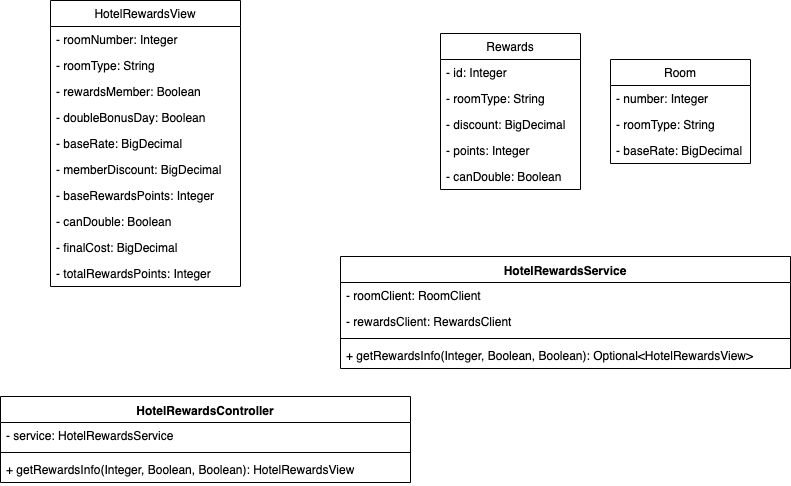

The diagram above was exported from draw.io. Its source (the exported page's mxGraphModel, read from the mxfile embedded in the PNG):
<mxGraphModel dx="832" dy="649" grid="1" gridSize="10" guides="1" tooltips="1" connect="1" arrows="1" fold="1" page="1" pageScale="1" pageWidth="850" pageHeight="1100" math="0" shadow="0">
  <root>
    <mxCell id="0" />
    <mxCell id="1" parent="0" />
    <mxCell id="rtxEoUIIyHHzk_Aui-O0-5" value="HotelRewardsView" style="swimlane;fontStyle=0;childLayout=stackLayout;horizontal=1;startSize=26;fillColor=none;horizontalStack=0;resizeParent=1;resizeParentMax=0;resizeLast=0;collapsible=1;marginBottom=0;" vertex="1" parent="1">
      <mxGeometry x="90" y="80" width="190" height="286" as="geometry" />
    </mxCell>
    <mxCell id="rtxEoUIIyHHzk_Aui-O0-6" value="- roomNumber: Integer" style="text;strokeColor=none;fillColor=none;align=left;verticalAlign=top;spacingLeft=4;spacingRight=4;overflow=hidden;rotatable=0;points=[[0,0.5],[1,0.5]];portConstraint=eastwest;" vertex="1" parent="rtxEoUIIyHHzk_Aui-O0-5">
      <mxGeometry y="26" width="190" height="26" as="geometry" />
    </mxCell>
    <mxCell id="rtxEoUIIyHHzk_Aui-O0-7" value="- roomType: String" style="text;strokeColor=none;fillColor=none;align=left;verticalAlign=top;spacingLeft=4;spacingRight=4;overflow=hidden;rotatable=0;points=[[0,0.5],[1,0.5]];portConstraint=eastwest;" vertex="1" parent="rtxEoUIIyHHzk_Aui-O0-5">
      <mxGeometry y="52" width="190" height="26" as="geometry" />
    </mxCell>
    <mxCell id="rtxEoUIIyHHzk_Aui-O0-8" value="- rewardsMember: Boolean" style="text;strokeColor=none;fillColor=none;align=left;verticalAlign=top;spacingLeft=4;spacingRight=4;overflow=hidden;rotatable=0;points=[[0,0.5],[1,0.5]];portConstraint=eastwest;" vertex="1" parent="rtxEoUIIyHHzk_Aui-O0-5">
      <mxGeometry y="78" width="190" height="26" as="geometry" />
    </mxCell>
    <mxCell id="rtxEoUIIyHHzk_Aui-O0-9" value="- doubleBonusDay: Boolean" style="text;strokeColor=none;fillColor=none;align=left;verticalAlign=top;spacingLeft=4;spacingRight=4;overflow=hidden;rotatable=0;points=[[0,0.5],[1,0.5]];portConstraint=eastwest;" vertex="1" parent="rtxEoUIIyHHzk_Aui-O0-5">
      <mxGeometry y="104" width="190" height="26" as="geometry" />
    </mxCell>
    <mxCell id="rtxEoUIIyHHzk_Aui-O0-10" value="- baseRate: BigDecimal" style="text;strokeColor=none;fillColor=none;align=left;verticalAlign=top;spacingLeft=4;spacingRight=4;overflow=hidden;rotatable=0;points=[[0,0.5],[1,0.5]];portConstraint=eastwest;" vertex="1" parent="rtxEoUIIyHHzk_Aui-O0-5">
      <mxGeometry y="130" width="190" height="26" as="geometry" />
    </mxCell>
    <mxCell id="rtxEoUIIyHHzk_Aui-O0-11" value="- memberDiscount: BigDecimal" style="text;strokeColor=none;fillColor=none;align=left;verticalAlign=top;spacingLeft=4;spacingRight=4;overflow=hidden;rotatable=0;points=[[0,0.5],[1,0.5]];portConstraint=eastwest;" vertex="1" parent="rtxEoUIIyHHzk_Aui-O0-5">
      <mxGeometry y="156" width="190" height="26" as="geometry" />
    </mxCell>
    <mxCell id="rtxEoUIIyHHzk_Aui-O0-12" value="- baseRewardsPoints: Integer" style="text;strokeColor=none;fillColor=none;align=left;verticalAlign=top;spacingLeft=4;spacingRight=4;overflow=hidden;rotatable=0;points=[[0,0.5],[1,0.5]];portConstraint=eastwest;" vertex="1" parent="rtxEoUIIyHHzk_Aui-O0-5">
      <mxGeometry y="182" width="190" height="26" as="geometry" />
    </mxCell>
    <mxCell id="rtxEoUIIyHHzk_Aui-O0-13" value="- canDouble: Boolean" style="text;strokeColor=none;fillColor=none;align=left;verticalAlign=top;spacingLeft=4;spacingRight=4;overflow=hidden;rotatable=0;points=[[0,0.5],[1,0.5]];portConstraint=eastwest;" vertex="1" parent="rtxEoUIIyHHzk_Aui-O0-5">
      <mxGeometry y="208" width="190" height="26" as="geometry" />
    </mxCell>
    <mxCell id="rtxEoUIIyHHzk_Aui-O0-14" value="- finalCost: BigDecimal" style="text;strokeColor=none;fillColor=none;align=left;verticalAlign=top;spacingLeft=4;spacingRight=4;overflow=hidden;rotatable=0;points=[[0,0.5],[1,0.5]];portConstraint=eastwest;" vertex="1" parent="rtxEoUIIyHHzk_Aui-O0-5">
      <mxGeometry y="234" width="190" height="26" as="geometry" />
    </mxCell>
    <mxCell id="rtxEoUIIyHHzk_Aui-O0-15" value="- totalRewardsPoints: Integer" style="text;strokeColor=none;fillColor=none;align=left;verticalAlign=top;spacingLeft=4;spacingRight=4;overflow=hidden;rotatable=0;points=[[0,0.5],[1,0.5]];portConstraint=eastwest;" vertex="1" parent="rtxEoUIIyHHzk_Aui-O0-5">
      <mxGeometry y="260" width="190" height="26" as="geometry" />
    </mxCell>
    <mxCell id="rtxEoUIIyHHzk_Aui-O0-16" value="Rewards" style="swimlane;fontStyle=0;childLayout=stackLayout;horizontal=1;startSize=26;fillColor=none;horizontalStack=0;resizeParent=1;resizeParentMax=0;resizeLast=0;collapsible=1;marginBottom=0;" vertex="1" parent="1">
      <mxGeometry x="480" y="113" width="140" height="156" as="geometry" />
    </mxCell>
    <mxCell id="rtxEoUIIyHHzk_Aui-O0-17" value="- id: Integer" style="text;strokeColor=none;fillColor=none;align=left;verticalAlign=top;spacingLeft=4;spacingRight=4;overflow=hidden;rotatable=0;points=[[0,0.5],[1,0.5]];portConstraint=eastwest;" vertex="1" parent="rtxEoUIIyHHzk_Aui-O0-16">
      <mxGeometry y="26" width="140" height="26" as="geometry" />
    </mxCell>
    <mxCell id="rtxEoUIIyHHzk_Aui-O0-18" value="- roomType: String" style="text;strokeColor=none;fillColor=none;align=left;verticalAlign=top;spacingLeft=4;spacingRight=4;overflow=hidden;rotatable=0;points=[[0,0.5],[1,0.5]];portConstraint=eastwest;" vertex="1" parent="rtxEoUIIyHHzk_Aui-O0-16">
      <mxGeometry y="52" width="140" height="26" as="geometry" />
    </mxCell>
    <mxCell id="rtxEoUIIyHHzk_Aui-O0-19" value="- discount: BigDecimal" style="text;strokeColor=none;fillColor=none;align=left;verticalAlign=top;spacingLeft=4;spacingRight=4;overflow=hidden;rotatable=0;points=[[0,0.5],[1,0.5]];portConstraint=eastwest;" vertex="1" parent="rtxEoUIIyHHzk_Aui-O0-16">
      <mxGeometry y="78" width="140" height="26" as="geometry" />
    </mxCell>
    <mxCell id="rtxEoUIIyHHzk_Aui-O0-20" value="- points: Integer" style="text;strokeColor=none;fillColor=none;align=left;verticalAlign=top;spacingLeft=4;spacingRight=4;overflow=hidden;rotatable=0;points=[[0,0.5],[1,0.5]];portConstraint=eastwest;" vertex="1" parent="rtxEoUIIyHHzk_Aui-O0-16">
      <mxGeometry y="104" width="140" height="26" as="geometry" />
    </mxCell>
    <mxCell id="rtxEoUIIyHHzk_Aui-O0-21" value="- canDouble: Boolean" style="text;strokeColor=none;fillColor=none;align=left;verticalAlign=top;spacingLeft=4;spacingRight=4;overflow=hidden;rotatable=0;points=[[0,0.5],[1,0.5]];portConstraint=eastwest;" vertex="1" parent="rtxEoUIIyHHzk_Aui-O0-16">
      <mxGeometry y="130" width="140" height="26" as="geometry" />
    </mxCell>
    <mxCell id="rtxEoUIIyHHzk_Aui-O0-22" value="Room" style="swimlane;fontStyle=0;childLayout=stackLayout;horizontal=1;startSize=26;fillColor=none;horizontalStack=0;resizeParent=1;resizeParentMax=0;resizeLast=0;collapsible=1;marginBottom=0;" vertex="1" parent="1">
      <mxGeometry x="650" y="139" width="140" height="104" as="geometry" />
    </mxCell>
    <mxCell id="rtxEoUIIyHHzk_Aui-O0-23" value="- number: Integer" style="text;strokeColor=none;fillColor=none;align=left;verticalAlign=top;spacingLeft=4;spacingRight=4;overflow=hidden;rotatable=0;points=[[0,0.5],[1,0.5]];portConstraint=eastwest;" vertex="1" parent="rtxEoUIIyHHzk_Aui-O0-22">
      <mxGeometry y="26" width="140" height="26" as="geometry" />
    </mxCell>
    <mxCell id="rtxEoUIIyHHzk_Aui-O0-24" value="- roomType: String" style="text;strokeColor=none;fillColor=none;align=left;verticalAlign=top;spacingLeft=4;spacingRight=4;overflow=hidden;rotatable=0;points=[[0,0.5],[1,0.5]];portConstraint=eastwest;" vertex="1" parent="rtxEoUIIyHHzk_Aui-O0-22">
      <mxGeometry y="52" width="140" height="26" as="geometry" />
    </mxCell>
    <mxCell id="rtxEoUIIyHHzk_Aui-O0-25" value="- baseRate: BigDecimal" style="text;strokeColor=none;fillColor=none;align=left;verticalAlign=top;spacingLeft=4;spacingRight=4;overflow=hidden;rotatable=0;points=[[0,0.5],[1,0.5]];portConstraint=eastwest;" vertex="1" parent="rtxEoUIIyHHzk_Aui-O0-22">
      <mxGeometry y="78" width="140" height="26" as="geometry" />
    </mxCell>
    <mxCell id="rtxEoUIIyHHzk_Aui-O0-27" value="HotelRewardsService" style="swimlane;fontStyle=1;align=center;verticalAlign=top;childLayout=stackLayout;horizontal=1;startSize=26;horizontalStack=0;resizeParent=1;resizeParentMax=0;resizeLast=0;collapsible=1;marginBottom=0;" vertex="1" parent="1">
      <mxGeometry x="380" y="336" width="450" height="112" as="geometry" />
    </mxCell>
    <mxCell id="rtxEoUIIyHHzk_Aui-O0-28" value="- roomClient: RoomClient" style="text;strokeColor=none;fillColor=none;align=left;verticalAlign=top;spacingLeft=4;spacingRight=4;overflow=hidden;rotatable=0;points=[[0,0.5],[1,0.5]];portConstraint=eastwest;" vertex="1" parent="rtxEoUIIyHHzk_Aui-O0-27">
      <mxGeometry y="26" width="450" height="26" as="geometry" />
    </mxCell>
    <mxCell id="rtxEoUIIyHHzk_Aui-O0-31" value="- rewardsClient: RewardsClient" style="text;strokeColor=none;fillColor=none;align=left;verticalAlign=top;spacingLeft=4;spacingRight=4;overflow=hidden;rotatable=0;points=[[0,0.5],[1,0.5]];portConstraint=eastwest;" vertex="1" parent="rtxEoUIIyHHzk_Aui-O0-27">
      <mxGeometry y="52" width="450" height="26" as="geometry" />
    </mxCell>
    <mxCell id="rtxEoUIIyHHzk_Aui-O0-29" value="" style="line;strokeWidth=1;fillColor=none;align=left;verticalAlign=middle;spacingTop=-1;spacingLeft=3;spacingRight=3;rotatable=0;labelPosition=right;points=[];portConstraint=eastwest;" vertex="1" parent="rtxEoUIIyHHzk_Aui-O0-27">
      <mxGeometry y="78" width="450" height="8" as="geometry" />
    </mxCell>
    <mxCell id="rtxEoUIIyHHzk_Aui-O0-30" value="+ getRewardsInfo(Integer, Boolean, Boolean): Optional&lt;HotelRewardsView&gt;" style="text;strokeColor=none;fillColor=none;align=left;verticalAlign=top;spacingLeft=4;spacingRight=4;overflow=hidden;rotatable=0;points=[[0,0.5],[1,0.5]];portConstraint=eastwest;" vertex="1" parent="rtxEoUIIyHHzk_Aui-O0-27">
      <mxGeometry y="86" width="450" height="26" as="geometry" />
    </mxCell>
    <mxCell id="rtxEoUIIyHHzk_Aui-O0-32" value="HotelRewardsController" style="swimlane;fontStyle=1;align=center;verticalAlign=top;childLayout=stackLayout;horizontal=1;startSize=26;horizontalStack=0;resizeParent=1;resizeParentMax=0;resizeLast=0;collapsible=1;marginBottom=0;" vertex="1" parent="1">
      <mxGeometry x="40" y="476" width="410" height="86" as="geometry" />
    </mxCell>
    <mxCell id="rtxEoUIIyHHzk_Aui-O0-33" value="- service: HotelRewardsService" style="text;strokeColor=none;fillColor=none;align=left;verticalAlign=top;spacingLeft=4;spacingRight=4;overflow=hidden;rotatable=0;points=[[0,0.5],[1,0.5]];portConstraint=eastwest;" vertex="1" parent="rtxEoUIIyHHzk_Aui-O0-32">
      <mxGeometry y="26" width="410" height="26" as="geometry" />
    </mxCell>
    <mxCell id="rtxEoUIIyHHzk_Aui-O0-34" value="" style="line;strokeWidth=1;fillColor=none;align=left;verticalAlign=middle;spacingTop=-1;spacingLeft=3;spacingRight=3;rotatable=0;labelPosition=right;points=[];portConstraint=eastwest;" vertex="1" parent="rtxEoUIIyHHzk_Aui-O0-32">
      <mxGeometry y="52" width="410" height="8" as="geometry" />
    </mxCell>
    <mxCell id="rtxEoUIIyHHzk_Aui-O0-35" value="+ getRewardsInfo(Integer, Boolean, Boolean): HotelRewardsView" style="text;strokeColor=none;fillColor=none;align=left;verticalAlign=top;spacingLeft=4;spacingRight=4;overflow=hidden;rotatable=0;points=[[0,0.5],[1,0.5]];portConstraint=eastwest;" vertex="1" parent="rtxEoUIIyHHzk_Aui-O0-32">
      <mxGeometry y="60" width="410" height="26" as="geometry" />
    </mxCell>
  </root>
</mxGraphModel>